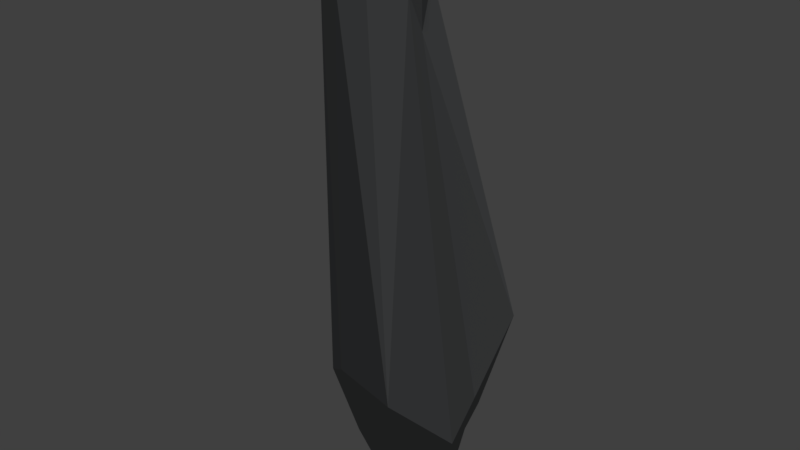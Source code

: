 # Source: decor_rock_3.blend  (saved by Blender 2.79.0; exported with 4.5.12 LTS)
import bpy
from mathutils import Matrix  # noqa: F401  (used for matrix-valued properties, if any)

bpy.ops.wm.read_factory_settings(use_empty=True)
scene = bpy.context.scene
scene.name = 'Scene'

# ---- collections
col_collection_1 = bpy.data.collections.new('Collection 1'); scene.collection.children.link(col_collection_1)

# ---- materials (node trees are filled in below, after node groups)
mat_material_001 = bpy.data.materials.new('Material.001')
mat_material_001.alpha_threshold = 0.0
mat_material_001.use_transparent_shadow = False
mat_material_001.diffuse_color = (0.2432, 0.2524, 0.2598, 1.0)
mat_material_001.roughness = 0.5

# ---- material node trees

# ---- world
world_world = bpy.data.worlds.new('World'); scene.world = world_world
world_world.color = (0.05088, 0.05088, 0.05088)
world_world.use_sun_shadow = False
world_world.sun_shadow_jitter_overblur = 0.0
world_world.cycles.sampling_method = 'MANUAL'

# ---- lights
light_sun = bpy.data.lights.new('Sun', 'SUN')
light_sun.transmission_factor = 0.0
light_sun.angle = 0.1993
light_sun.energy = 1.0
light_sun.shadow_buffer_clip_start = 0.5
light_sun.shadow_soft_size = 0.1
light_sun.shadow_cascade_max_distance = 1000.0

# ---- meshes
me_cube_001 = bpy.data.meshes.new('Cube.001')
me_cube_001.from_pydata([(0.02254, 0.1215, -1.084), (0.3295, 1.852, 13.72), (0.1057, -2.157, 2.225), (2.012, 0.8533, -2.291), (-0.7165, 2.815, 0.9114), (-1.209, -0.09351, 15.17), (0.5912, -1.356, 14.86), (0.03844, 1.292, 15.14), (-0.9479, 0.6472, 14.02), (0.3374, -0.4458, 15.7), (3.286, -0.9878, -1.822), (3.536, 0.1538, 1.459), (0.8172, 0.7326, 15.1), (-1.574, -0.06306, 14.47), (-0.7012, -1.069, 15.09), (4.122, -1.745, 1.128), (3.283, -3.666, 3.149), (-2.077, 1.787, 1.774), (-2.055, 0.65, 1.53), (-1.574, -0.7694, 13.99), (1.081, 0.4704, 12.54), (3.228, 2.581, 3.157), (2.359, 2.052, -0.3691), (1.657, -0.8394, 14.05), (-0.7321, 0.5773, 15.8), (-1.51, 0.2364, 14.66), (-0.3021, -1.557, 14.2), (-0.8897, 1.522, 14.0), (-2.317, 0.5838, 4.082), (1.9, -2.358, -0.6203), (0.3724, 1.868, -0.8791), (-1.612, -0.7371, 0.7658), (-1.506, 1.221, -0.4224), (1.297, -0.7656, -1.778), (0.9763, 3.104, 0.7469), (3.522, -2.243, -0.3024), (0.2202, -1.528, -0.3674)], [], [(27, 1, 4), (5, 14, 9), (17, 27, 4), (2, 29, 16), (29, 36, 33), (29, 10, 35), (14, 19, 26), (36, 29, 2), (20, 23, 11), (11, 22, 21), (1, 34, 4), (10, 29, 33), (30, 22, 3), (33, 36, 0), (3, 33, 0), (21, 20, 11), (1, 7, 12), (1, 21, 34), (15, 16, 35), (31, 19, 28), (18, 31, 28), (20, 9, 23), (31, 18, 32), (13, 19, 5), (35, 10, 15), (1, 12, 20), (15, 10, 11), (9, 12, 24), (24, 7, 8), (8, 5, 24), (7, 27, 8), (20, 12, 9), (2, 19, 31), (10, 33, 3), (3, 22, 11), (6, 23, 9), (11, 23, 15), (9, 14, 6), (3, 11, 10), (27, 28, 8), (16, 6, 26), (4, 30, 32), (25, 28, 13), (28, 27, 17), (31, 0, 36), (16, 26, 2), (28, 17, 18), (34, 21, 22), (5, 19, 14), (1, 27, 7), (25, 8, 28), (5, 9, 24), (30, 0, 32), (31, 36, 2), (12, 7, 24), (23, 6, 16), (31, 32, 0), (26, 6, 14), (19, 13, 28), (26, 19, 2), (34, 30, 4), (34, 22, 30), (16, 15, 23), (25, 5, 8), (16, 29, 35), (30, 3, 0), (4, 32, 17), (13, 5, 25), (17, 32, 18), (1, 20, 21)])
me_cube_001.materials.append(mat_material_001)
me_cube_001.use_remesh_preserve_volume = False
me_cube_001.use_remesh_preserve_attributes = False
me_cube_001.use_mirror_vertex_groups = False
me_cube_001.update()

# ---- objects
ob_sun = bpy.data.objects.new('Sun', light_sun)
ob_cube = bpy.data.objects.new('Cube', me_cube_001)

# ---- transforms, parenting, visibility, modifiers, constraints
ob_sun.location = (0.01042, 17.23, 9.111)
ob_sun.lineart.crease_threshold = 0.0
ob_cube.location = (0.0, 0.0, 0.0)
ob_cube.lineart.crease_threshold = 0.0

# ---- collection membership
col_collection_1.objects.link(ob_sun)
col_collection_1.objects.link(ob_cube)

# ---- scene / render settings (as saved in the file)
scene.frame_start = 1; scene.frame_end = 250; scene.frame_set(0)
scene.render.engine = 'BLENDER_EEVEE_NEXT'
scene.render.resolution_percentage = 50
scene.render.dither_intensity = 0.0
scene.cycles.use_denoising = False
scene.cycles.samples = 128
scene.cycles.sampling_pattern = 'TABULATED_SOBOL'
scene.cycles.light_sampling_threshold = 0.0
scene.cycles.use_adaptive_sampling = False
scene.cycles.use_light_tree = False
scene.cycles.blur_glossy = 0.0
scene.cycles.sample_clamp_indirect = 0.0
scene.view_settings.view_transform = 'Standard'
bpy.context.view_layer.update()

# ---- added for rendering (the .blend has no active camera): camera
cam_auto = bpy.data.cameras.new('AutoCamera')
cam_auto.lens = 50.0
cam_auto.sensor_width = 36.0
cam_auto.clip_end = 1000.0
ob_auto_camera = bpy.data.objects.new('AutoCamera', cam_auto)
scene.collection.objects.link(ob_auto_camera)
ob_auto_camera.location = (19.7449, -22.8917, 21.8308)
ob_auto_camera.rotation_euler = (1.09748, -7.21219e-08, 0.694738)
scene.camera = ob_auto_camera
bpy.context.view_layer.update()
